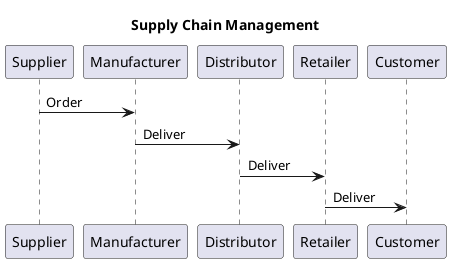

The diagram above was rendered by PlantUML. Its source (embedded in the PNG):
@startuml
title Supply Chain Management

participant Supplier as Supplier
participant Manufacturer as Manufacturer
participant Distributor as Distributor
participant Retailer as Retailer
participant Customer as Customer

Supplier -> Manufacturer: Order
Manufacturer -> Distributor: Deliver
Distributor -> Retailer: Deliver
Retailer -> Customer: Deliver

@enduml